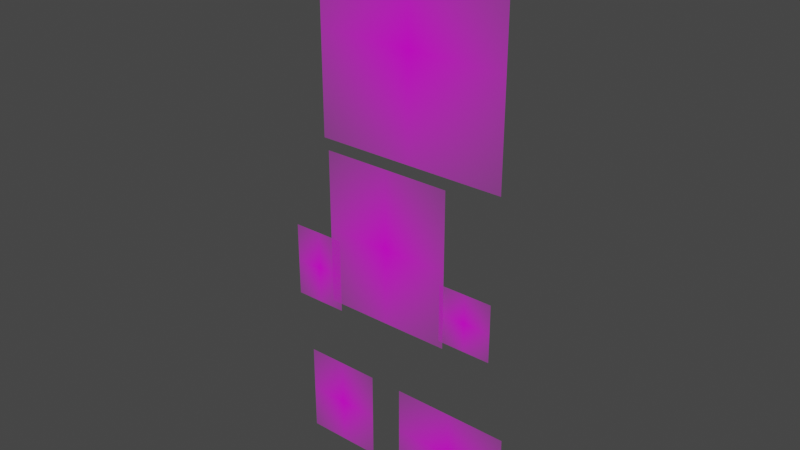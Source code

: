 # Source: Jump.blend  (saved by Blender 3.5.4; exported with 4.5.12 LTS)
import bpy
from mathutils import Matrix  # noqa: F401  (used for matrix-valued properties, if any)

bpy.ops.wm.read_factory_settings(use_empty=True)
scene = bpy.context.scene
scene.name = 'Scene'

# ---- collections
col_collection = bpy.data.collections.new('Collection'); scene.collection.children.link(col_collection)

# ---- images (referenced by path relative to the original .blend; pixels are not part of the script)
import os
ASSET_DIR = os.environ.get("B2B_ASSET_DIR", "")  # directory of the original .blend (textures are referenced by path, not embedded)
HERE = os.path.dirname(os.path.abspath(__file__))  # packed textures are extracted next to this script under _unpacked/

def load_image(name, relpath, width, height, colorspace="sRGB"):
    """Load a texture the original file referenced (path relative to the .blend, or extracted next to this script)."""
    p = next((c for c in (os.path.join(HERE, relpath), os.path.join(ASSET_DIR, relpath)) if relpath and os.path.exists(c)), "")
    if p:
        img = bpy.data.images.load(p, check_existing=True)
        img.name = name
    else:  # same state as the original file: an image datablock whose file is absent (Cycles renders it pink)
        img = bpy.data.images.new(name, width, height)
        img.source = "FILE"
        img.filepath = "//" + (relpath or name)
    img.colorspace_settings.name = colorspace
    return img
img_corp_png = load_image('Corp.png', 'Corp.png', 1024, 1024, 'sRGB')
img_maind_png = load_image('MainD.png', 'MainD.png', 1024, 1024, 'sRGB')
img_maing_png = load_image('MainG.png', 'MainG.png', 1024, 1024, 'sRGB')
img_piedd_png = load_image('PiedD.png', 'PiedD.png', 1024, 1024, 'sRGB')
img_piedd2_png = load_image('PiedD2.png', 'PiedD2.png', 1024, 1024, 'sRGB')
img_tete_png = load_image('Tete.png', 'Tete.png', 1024, 1024, 'sRGB')

# ---- materials (node trees are filled in below, after node groups)
mat_corp = bpy.data.materials.new('Corp')
mat_corp.surface_render_method = 'BLENDED'
mat_corp.blend_method = 'BLEND'
mat_maind = bpy.data.materials.new('MainD')
mat_maind.surface_render_method = 'BLENDED'
mat_maind.blend_method = 'BLEND'
mat_maing = bpy.data.materials.new('MainG')
mat_maing.surface_render_method = 'BLENDED'
mat_maing.blend_method = 'BLEND'
mat_piedd = bpy.data.materials.new('PiedD')
mat_piedd.surface_render_method = 'BLENDED'
mat_piedd.blend_method = 'BLEND'
mat_piedd2 = bpy.data.materials.new('PiedD2')
mat_piedd2.surface_render_method = 'BLENDED'
mat_piedd2.blend_method = 'BLEND'
mat_tete = bpy.data.materials.new('Tete')
mat_tete.surface_render_method = 'BLENDED'
mat_tete.blend_method = 'BLEND'

# ---- material node trees
mat_corp.use_nodes = True; mat_corp.node_tree.nodes.clear()
_N = mat_corp.node_tree.nodes; _L = mat_corp.node_tree.links
n0 = _N.new('ShaderNodeOutputMaterial'); n0.name = 'Material Output'; n0.location = (300, 300)
n1 = _N.new('ShaderNodeTexImage'); n1.name = 'Image Texture'; n1.location = (-200, 300)
n1.image = img_corp_png
n1.extension = 'CLIP'
n2 = _N.new('ShaderNodeBsdfPrincipled'); n2.name = 'Principled BSDF'; n2.location = (0, 300)
n2.distribution = 'GGX'
n2.subsurface_method = 'RANDOM_WALK_SKIN'
n2.inputs[3].default_value = 1.45
n2.inputs[27].default_value = (0.0, 0.0, 0.0, 1.0)
n2.inputs[28].default_value = 1.0
_L.new(n1.outputs[0], n2.inputs[0])
_L.new(n1.outputs[1], n2.inputs[4])
_L.new(n2.outputs[0], n0.inputs[0])
n0.is_active_output = True
mat_maind.use_nodes = True; mat_maind.node_tree.nodes.clear()
_N = mat_maind.node_tree.nodes; _L = mat_maind.node_tree.links
n0 = _N.new('ShaderNodeOutputMaterial'); n0.name = 'Material Output'; n0.location = (300, 300)
n1 = _N.new('ShaderNodeTexImage'); n1.name = 'Image Texture'; n1.location = (-200, 300)
n1.image = img_maind_png
n1.extension = 'CLIP'
n2 = _N.new('ShaderNodeBsdfPrincipled'); n2.name = 'Principled BSDF'; n2.location = (0, 300)
n2.distribution = 'GGX'
n2.subsurface_method = 'RANDOM_WALK_SKIN'
n2.inputs[3].default_value = 1.45
n2.inputs[27].default_value = (0.0, 0.0, 0.0, 1.0)
n2.inputs[28].default_value = 1.0
_L.new(n1.outputs[0], n2.inputs[0])
_L.new(n1.outputs[1], n2.inputs[4])
_L.new(n2.outputs[0], n0.inputs[0])
n0.is_active_output = True
mat_maing.use_nodes = True; mat_maing.node_tree.nodes.clear()
_N = mat_maing.node_tree.nodes; _L = mat_maing.node_tree.links
n0 = _N.new('ShaderNodeOutputMaterial'); n0.name = 'Material Output'; n0.location = (300, 300)
n1 = _N.new('ShaderNodeTexImage'); n1.name = 'Image Texture'; n1.location = (-200, 300)
n1.image = img_maing_png
n1.extension = 'CLIP'
n2 = _N.new('ShaderNodeBsdfPrincipled'); n2.name = 'Principled BSDF'; n2.location = (0, 300)
n2.distribution = 'GGX'
n2.subsurface_method = 'RANDOM_WALK_SKIN'
n2.inputs[3].default_value = 1.45
n2.inputs[27].default_value = (0.0, 0.0, 0.0, 1.0)
n2.inputs[28].default_value = 1.0
_L.new(n1.outputs[0], n2.inputs[0])
_L.new(n1.outputs[1], n2.inputs[4])
_L.new(n2.outputs[0], n0.inputs[0])
n0.is_active_output = True
mat_piedd.use_nodes = True; mat_piedd.node_tree.nodes.clear()
_N = mat_piedd.node_tree.nodes; _L = mat_piedd.node_tree.links
n0 = _N.new('ShaderNodeOutputMaterial'); n0.name = 'Material Output'; n0.location = (300, 300)
n1 = _N.new('ShaderNodeTexImage'); n1.name = 'Image Texture'; n1.location = (-200, 300)
n1.image = img_piedd_png
n1.extension = 'CLIP'
n2 = _N.new('ShaderNodeBsdfPrincipled'); n2.name = 'Principled BSDF'; n2.location = (0, 300)
n2.distribution = 'GGX'
n2.subsurface_method = 'RANDOM_WALK_SKIN'
n2.inputs[3].default_value = 1.45
n2.inputs[27].default_value = (0.0, 0.0, 0.0, 1.0)
n2.inputs[28].default_value = 1.0
_L.new(n1.outputs[0], n2.inputs[0])
_L.new(n1.outputs[1], n2.inputs[4])
_L.new(n2.outputs[0], n0.inputs[0])
n0.is_active_output = True
mat_piedd2.use_nodes = True; mat_piedd2.node_tree.nodes.clear()
_N = mat_piedd2.node_tree.nodes; _L = mat_piedd2.node_tree.links
n0 = _N.new('ShaderNodeOutputMaterial'); n0.name = 'Material Output'; n0.location = (300, 300)
n1 = _N.new('ShaderNodeTexImage'); n1.name = 'Image Texture'; n1.location = (-200, 300)
n1.image = img_piedd2_png
n1.extension = 'CLIP'
n2 = _N.new('ShaderNodeBsdfPrincipled'); n2.name = 'Principled BSDF'; n2.location = (0, 300)
n2.distribution = 'GGX'
n2.subsurface_method = 'RANDOM_WALK_SKIN'
n2.inputs[3].default_value = 1.45
n2.inputs[27].default_value = (0.0, 0.0, 0.0, 1.0)
n2.inputs[28].default_value = 1.0
_L.new(n1.outputs[0], n2.inputs[0])
_L.new(n1.outputs[1], n2.inputs[4])
_L.new(n2.outputs[0], n0.inputs[0])
n0.is_active_output = True
mat_tete.use_nodes = True; mat_tete.node_tree.nodes.clear()
_N = mat_tete.node_tree.nodes; _L = mat_tete.node_tree.links
n0 = _N.new('ShaderNodeOutputMaterial'); n0.name = 'Material Output'; n0.location = (300, 300)
n1 = _N.new('ShaderNodeTexImage'); n1.name = 'Image Texture'; n1.location = (-200, 300)
n1.image = img_tete_png
n1.extension = 'CLIP'
n2 = _N.new('ShaderNodeBsdfPrincipled'); n2.name = 'Principled BSDF'; n2.location = (0, 300)
n2.distribution = 'GGX'
n2.subsurface_method = 'RANDOM_WALK_SKIN'
n2.inputs[3].default_value = 1.45
n2.inputs[27].default_value = (0.0, 0.0, 0.0, 1.0)
n2.inputs[28].default_value = 1.0
_L.new(n1.outputs[0], n2.inputs[0])
_L.new(n1.outputs[1], n2.inputs[4])
_L.new(n2.outputs[0], n0.inputs[0])
n0.is_active_output = True

# ---- world
world_world = bpy.data.worlds.new('World'); scene.world = world_world
world_world.use_nodes = True; world_world.node_tree.nodes.clear()
_N = world_world.node_tree.nodes; _L = world_world.node_tree.links
n0 = _N.new('ShaderNodeOutputWorld'); n0.name = 'World Output'; n0.location = (300, 300)
n1 = _N.new('ShaderNodeBackground'); n1.name = 'Background'; n1.location = (10, 300)
n1.inputs[0].default_value = (0.05088, 0.05088, 0.05088, 1.0)
_L.new(n1.outputs[0], n0.inputs[0])
n0.is_active_output = True
world_world.color = (0.05088, 0.05088, 0.05088)
world_world.use_sun_shadow = False
world_world.sun_shadow_jitter_overblur = 0.0

# ---- meshes
me_corp = bpy.data.meshes.new('Corp')
me_corp.from_pydata([(-0.4222, -0.5, 0.0), (0.4222, -0.5, 0.0), (-0.4222, 0.5, 0.0), (0.4222, 0.5, 0.0)], [], [(0, 1, 3, 2)])
_uv = me_corp.uv_layers.new(name='UVMap')
_uv.uv.foreach_set('vector', [0.0, 0.0, 1.0, 0.0, 1.0, 1.0, 0.0, 1.0])
me_corp.materials.append(mat_corp)
me_corp.update()
me_maind = bpy.data.meshes.new('MainD')
me_maind.from_pydata([(-0.3633, -0.5, 0.0), (0.3633, -0.5, 0.0), (-0.3633, 0.5, 0.0), (0.3633, 0.5, 0.0)], [], [(0, 1, 3, 2)])
_uv = me_maind.uv_layers.new(name='UVMap')
_uv.uv.foreach_set('vector', [0.0, 0.0, 1.0, 0.0, 1.0, 1.0, 0.0, 1.0])
me_maind.materials.append(mat_maind)
me_maind.update()
me_maing = bpy.data.meshes.new('MainG')
me_maing.from_pydata([(-0.4719, -0.5, 0.0), (0.4719, -0.5, 0.0), (-0.4719, 0.5, 0.0), (0.4719, 0.5, 0.0)], [], [(0, 1, 3, 2)])
_uv = me_maing.uv_layers.new(name='UVMap')
_uv.uv.foreach_set('vector', [0.0, 0.0, 1.0, 0.0, 1.0, 1.0, 0.0, 1.0])
me_maing.materials.append(mat_maing)
me_maing.update()
me_piedd = bpy.data.meshes.new('PiedD')
me_piedd.from_pydata([(-0.4249, -0.5, 0.0), (0.4249, -0.5, 0.0), (-0.4249, 0.5, 0.0), (0.4249, 0.5, 0.0)], [], [(0, 1, 3, 2)])
_uv = me_piedd.uv_layers.new(name='UVMap')
_uv.uv.foreach_set('vector', [0.0, 0.0, 1.0, 0.0, 1.0, 1.0, 0.0, 1.0])
me_piedd.materials.append(mat_piedd)
me_piedd.update()
me_piedd2 = bpy.data.meshes.new('PiedD2')
me_piedd2.from_pydata([(-0.644, -0.5, 0.0), (0.644, -0.5, 0.0), (-0.644, 0.5, 0.0), (0.644, 0.5, 0.0)], [], [(0, 1, 3, 2)])
_uv = me_piedd2.uv_layers.new(name='UVMap')
_uv.uv.foreach_set('vector', [0.0, 0.0, 1.0, 0.0, 1.0, 1.0, 0.0, 1.0])
me_piedd2.materials.append(mat_piedd2)
me_piedd2.update()
me_tete = bpy.data.meshes.new('Tete')
me_tete.from_pydata([(-0.471, -0.5, 0.0), (0.471, -0.5, 0.0), (-0.471, 0.5, 0.0), (0.471, 0.5, 0.0)], [], [(0, 1, 3, 2)])
_uv = me_tete.uv_layers.new(name='UVMap')
_uv.uv.foreach_set('vector', [0.0, 0.0, 1.0, 0.0, 1.0, 1.0, 0.0, 1.0])
me_tete.materials.append(mat_tete)
me_tete.update()
arm_armature = bpy.data.armatures.new('Armature')  # bones are not reproduced

# ---- objects
ob_corp = bpy.data.objects.new('Corp', me_corp)
ob_maind = bpy.data.objects.new('MainD', me_maind)
ob_maing = bpy.data.objects.new('MainG', me_maing)
ob_piedd = bpy.data.objects.new('PiedD', me_piedd)
ob_piedd2 = bpy.data.objects.new('PiedD2', me_piedd2)
ob_tete = bpy.data.objects.new('Tete', me_tete)
ob_armature = bpy.data.objects.new('Armature', arm_armature)

# ---- transforms, parenting, visibility, modifiers, constraints
ob_corp.parent = ob_armature
ob_corp.matrix_parent_inverse = Matrix(((1.208, -0.0, 0.0, -0.0), (-0.0, 1.208, -0.0, 0.0), (0.0, -0.0, 1.208, -1.291), (-0.0, 0.0, -0.0, 1.0)))
ob_corp.location = (-0.02902, 0.0, 1.51)
ob_corp.rotation_euler = (1.571, -0.0, 0.0)
_vg = ob_corp.vertex_groups.new(name='HipMain')
_vg.add([0, 1, 2, 3], 1.0, 'REPLACE')
_vg = ob_corp.vertex_groups.new(name='Cou')
_vg = ob_corp.vertex_groups.new(name='Tete')
_vg = ob_corp.vertex_groups.new(name='Epaule.D.001')
_vg = ob_corp.vertex_groups.new(name='Bras.D')
_vg = ob_corp.vertex_groups.new(name='AV.Bras.D')
_vg = ob_corp.vertex_groups.new(name='Main.D')
_vg = ob_corp.vertex_groups.new(name='Epaule.G')
_vg = ob_corp.vertex_groups.new(name='Bras.G')
_vg = ob_corp.vertex_groups.new(name='AV.Bras.G')
_vg = ob_corp.vertex_groups.new(name='Main.G')
_vg = ob_corp.vertex_groups.new(name='Hip.L')
_vg = ob_corp.vertex_groups.new(name='Jambe.D')
_vg = ob_corp.vertex_groups.new(name='Mollet.D')
_vg = ob_corp.vertex_groups.new(name='Pied.D')
_vg = ob_corp.vertex_groups.new(name='Hip.R')
_vg = ob_corp.vertex_groups.new(name='Jambe.G')
_vg = ob_corp.vertex_groups.new(name='Mollet.G')
_vg = ob_corp.vertex_groups.new(name='Pied.G')
_vg = ob_corp.vertex_groups.new(name='Pied.G2')
_m = ob_corp.modifiers.new('Armature', 'ARMATURE')
_m.object = ob_armature
ob_maind.parent = ob_armature
ob_maind.matrix_parent_inverse = Matrix(((1.208, -0.0, 0.0, -0.0), (-0.0, 1.208, -0.0, 0.0), (0.0, -0.0, 1.208, -1.291), (-0.0, 0.0, -0.0, 1.0)))
ob_maind.location = (-0.5587, 0.0, 1.2)
ob_maind.rotation_euler = (1.571, -0.0, 0.0)
ob_maind.scale = (0.4821, 0.4821, 0.4821)
_vg = ob_maind.vertex_groups.new(name='HipMain')
_vg = ob_maind.vertex_groups.new(name='Cou')
_vg = ob_maind.vertex_groups.new(name='Tete')
_vg = ob_maind.vertex_groups.new(name='Epaule.D.001')
_vg = ob_maind.vertex_groups.new(name='Bras.D')
_vg = ob_maind.vertex_groups.new(name='AV.Bras.D')
_vg = ob_maind.vertex_groups.new(name='Main.D')
_vg.add([0, 1, 2, 3], 1.0, 'REPLACE')
_vg = ob_maind.vertex_groups.new(name='Epaule.G')
_vg = ob_maind.vertex_groups.new(name='Bras.G')
_vg = ob_maind.vertex_groups.new(name='AV.Bras.G')
_vg = ob_maind.vertex_groups.new(name='Main.G')
_vg = ob_maind.vertex_groups.new(name='Hip.L')
_vg = ob_maind.vertex_groups.new(name='Jambe.D')
_vg = ob_maind.vertex_groups.new(name='Mollet.D')
_vg = ob_maind.vertex_groups.new(name='Pied.D')
_vg = ob_maind.vertex_groups.new(name='Hip.R')
_vg = ob_maind.vertex_groups.new(name='Jambe.G')
_vg = ob_maind.vertex_groups.new(name='Mollet.G')
_vg = ob_maind.vertex_groups.new(name='Pied.G')
_vg = ob_maind.vertex_groups.new(name='Pied.G2')
_m = ob_maind.modifiers.new('Armature', 'ARMATURE')
_m.object = ob_armature
ob_maing.parent = ob_armature
ob_maing.matrix_parent_inverse = Matrix(((1.208, -0.0, 0.0, -0.0), (-0.0, 1.208, -0.0, 0.0), (0.0, -0.0, 1.208, -1.291), (-0.0, 0.0, -0.0, 1.0)))
ob_maing.location = (0.5235, 0.02284, 1.22)
ob_maing.rotation_euler = (1.571, -0.0, 0.0)
ob_maing.scale = (0.373, 0.373, 0.373)
_vg = ob_maing.vertex_groups.new(name='HipMain')
_vg = ob_maing.vertex_groups.new(name='Cou')
_vg = ob_maing.vertex_groups.new(name='Tete')
_vg = ob_maing.vertex_groups.new(name='Epaule.D.001')
_vg = ob_maing.vertex_groups.new(name='Bras.D')
_vg = ob_maing.vertex_groups.new(name='AV.Bras.D')
_vg = ob_maing.vertex_groups.new(name='Main.D')
_vg = ob_maing.vertex_groups.new(name='Epaule.G')
_vg = ob_maing.vertex_groups.new(name='Bras.G')
_vg = ob_maing.vertex_groups.new(name='AV.Bras.G')
_vg = ob_maing.vertex_groups.new(name='Main.G')
_vg.add([0, 1, 2, 3], 1.0, 'REPLACE')
_vg = ob_maing.vertex_groups.new(name='Hip.L')
_vg = ob_maing.vertex_groups.new(name='Jambe.D')
_vg = ob_maing.vertex_groups.new(name='Mollet.D')
_vg = ob_maing.vertex_groups.new(name='Pied.D')
_vg = ob_maing.vertex_groups.new(name='Hip.R')
_vg = ob_maing.vertex_groups.new(name='Jambe.G')
_vg = ob_maing.vertex_groups.new(name='Mollet.G')
_vg = ob_maing.vertex_groups.new(name='Pied.G')
_vg = ob_maing.vertex_groups.new(name='Pied.G2')
_m = ob_maing.modifiers.new('Armature', 'ARMATURE')
_m.object = ob_armature
ob_piedd.parent = ob_armature
ob_piedd.matrix_parent_inverse = Matrix(((1.208, -0.0, 0.0, -0.0), (-0.0, 1.208, -0.0, 0.0), (0.0, -0.0, 1.208, -1.291), (-0.0, 0.0, -0.0, 1.0)))
ob_piedd.location = (-0.3906, 0.0, 0.2767)
ob_piedd.rotation_euler = (1.571, -0.0, 0.0)
ob_piedd.scale = (0.5876, 0.5876, 0.5876)
_vg = ob_piedd.vertex_groups.new(name='HipMain')
_vg = ob_piedd.vertex_groups.new(name='Cou')
_vg = ob_piedd.vertex_groups.new(name='Tete')
_vg = ob_piedd.vertex_groups.new(name='Epaule.D.001')
_vg = ob_piedd.vertex_groups.new(name='Bras.D')
_vg = ob_piedd.vertex_groups.new(name='AV.Bras.D')
_vg = ob_piedd.vertex_groups.new(name='Main.D')
_vg = ob_piedd.vertex_groups.new(name='Epaule.G')
_vg = ob_piedd.vertex_groups.new(name='Bras.G')
_vg = ob_piedd.vertex_groups.new(name='AV.Bras.G')
_vg = ob_piedd.vertex_groups.new(name='Main.G')
_vg = ob_piedd.vertex_groups.new(name='Hip.L')
_vg = ob_piedd.vertex_groups.new(name='Jambe.D')
_vg = ob_piedd.vertex_groups.new(name='Mollet.D')
_vg = ob_piedd.vertex_groups.new(name='Pied.D')
_vg.add([0, 1, 2, 3], 1.0, 'REPLACE')
_vg = ob_piedd.vertex_groups.new(name='Hip.R')
_vg = ob_piedd.vertex_groups.new(name='Jambe.G')
_vg = ob_piedd.vertex_groups.new(name='Mollet.G')
_vg = ob_piedd.vertex_groups.new(name='Pied.G')
_vg = ob_piedd.vertex_groups.new(name='Pied.G2')
_m = ob_piedd.modifiers.new('Armature', 'ARMATURE')
_m.object = ob_armature
ob_piedd2.parent = ob_armature
ob_piedd2.matrix_parent_inverse = Matrix(((1.208, -0.0, 0.0, -0.0), (-0.0, 1.208, -0.0, 0.0), (0.0, -0.0, 1.208, -1.291), (-0.0, 0.0, -0.0, 1.0)))
ob_piedd2.location = (0.451, 0.0, 0.2774)
ob_piedd2.rotation_euler = (1.571, -0.0, 0.0)
ob_piedd2.scale = (0.5876, 0.5876, 0.5876)
_vg = ob_piedd2.vertex_groups.new(name='HipMain')
_vg = ob_piedd2.vertex_groups.new(name='Cou')
_vg = ob_piedd2.vertex_groups.new(name='Tete')
_vg = ob_piedd2.vertex_groups.new(name='Epaule.D.001')
_vg = ob_piedd2.vertex_groups.new(name='Bras.D')
_vg = ob_piedd2.vertex_groups.new(name='AV.Bras.D')
_vg = ob_piedd2.vertex_groups.new(name='Main.D')
_vg = ob_piedd2.vertex_groups.new(name='Epaule.G')
_vg = ob_piedd2.vertex_groups.new(name='Bras.G')
_vg = ob_piedd2.vertex_groups.new(name='AV.Bras.G')
_vg = ob_piedd2.vertex_groups.new(name='Main.G')
_vg = ob_piedd2.vertex_groups.new(name='Hip.L')
_vg = ob_piedd2.vertex_groups.new(name='Jambe.D')
_vg = ob_piedd2.vertex_groups.new(name='Mollet.D')
_vg = ob_piedd2.vertex_groups.new(name='Pied.D')
_vg = ob_piedd2.vertex_groups.new(name='Hip.R')
_vg = ob_piedd2.vertex_groups.new(name='Jambe.G')
_vg = ob_piedd2.vertex_groups.new(name='Mollet.G')
_vg = ob_piedd2.vertex_groups.new(name='Pied.G')
_vg.add([0, 1, 2, 3], 1.0, 'REPLACE')
_vg = ob_piedd2.vertex_groups.new(name='Pied.G2')
_m = ob_piedd2.modifiers.new('Armature', 'ARMATURE')
_m.object = ob_armature
ob_tete.parent = ob_armature
ob_tete.matrix_parent_inverse = Matrix(((1.208, -0.0, 0.0, -0.0), (-0.0, 1.208, -0.0, 0.0), (0.0, -0.0, 1.208, -1.291), (-0.0, 0.0, -0.0, 1.0)))
ob_tete.location = (0.134, 0.0, 2.736)
ob_tete.rotation_euler = (1.571, 0.0, 0.0)
ob_tete.scale = (1.307, 1.307, 1.307)
_vg = ob_tete.vertex_groups.new(name='HipMain')
_vg = ob_tete.vertex_groups.new(name='Cou')
_vg = ob_tete.vertex_groups.new(name='Tete')
_vg.add([0, 1, 2, 3], 1.0, 'REPLACE')
_vg = ob_tete.vertex_groups.new(name='Epaule.D.001')
_vg = ob_tete.vertex_groups.new(name='Bras.D')
_vg = ob_tete.vertex_groups.new(name='AV.Bras.D')
_vg = ob_tete.vertex_groups.new(name='Main.D')
_vg = ob_tete.vertex_groups.new(name='Epaule.G')
_vg = ob_tete.vertex_groups.new(name='Bras.G')
_vg = ob_tete.vertex_groups.new(name='AV.Bras.G')
_vg = ob_tete.vertex_groups.new(name='Main.G')
_vg = ob_tete.vertex_groups.new(name='Hip.L')
_vg = ob_tete.vertex_groups.new(name='Jambe.D')
_vg = ob_tete.vertex_groups.new(name='Mollet.D')
_vg = ob_tete.vertex_groups.new(name='Pied.D')
_vg = ob_tete.vertex_groups.new(name='Hip.R')
_vg = ob_tete.vertex_groups.new(name='Jambe.G')
_vg = ob_tete.vertex_groups.new(name='Mollet.G')
_vg = ob_tete.vertex_groups.new(name='Pied.G')
_vg = ob_tete.vertex_groups.new(name='Pied.G2')
_m = ob_tete.modifiers.new('Armature', 'ARMATURE')
_m.object = ob_armature
ob_armature.location = (0.0, 0.0, 1.069)
ob_armature.scale = (0.8278, 0.8278, 0.8278)

# ---- collection membership
col_collection.objects.link(ob_corp)
col_collection.objects.link(ob_maind)
col_collection.objects.link(ob_maing)
col_collection.objects.link(ob_piedd)
col_collection.objects.link(ob_piedd2)
col_collection.objects.link(ob_tete)
col_collection.objects.link(ob_armature)

# ---- scene / render settings (as saved in the file)
scene.frame_start = 1; scene.frame_end = 60; scene.frame_set(56)
scene.render.engine = 'BLENDER_EEVEE_NEXT'
scene.cycles.sampling_pattern = 'TABULATED_SOBOL'
scene.view_settings.view_transform = 'Filmic'
bpy.context.view_layer.update()

# ---- added for rendering (the .blend has no active camera and no usable light): camera, sun
cam_auto = bpy.data.cameras.new('AutoCamera')
cam_auto.lens = 50.0
cam_auto.sensor_width = 36.0
cam_auto.clip_end = 1000.0
ob_auto_camera = bpy.data.objects.new('AutoCamera', cam_auto)
scene.collection.objects.link(ob_auto_camera)
ob_auto_camera.location = (3.61896, -4.24641, 4.53358)
ob_auto_camera.rotation_euler = (1.09748, -7.21219e-08, 0.694738)
scene.camera = ob_auto_camera
light_auto_sun = bpy.data.lights.new('AutoSun', 'SUN')
light_auto_sun.energy = 3.0
light_auto_sun.angle = 0.0523599
ob_auto_sun = bpy.data.objects.new('AutoSun', light_auto_sun)
scene.collection.objects.link(ob_auto_sun)
ob_auto_sun.rotation_euler = (0.872665, 0.174533, 0.523599)
bpy.context.view_layer.update()
